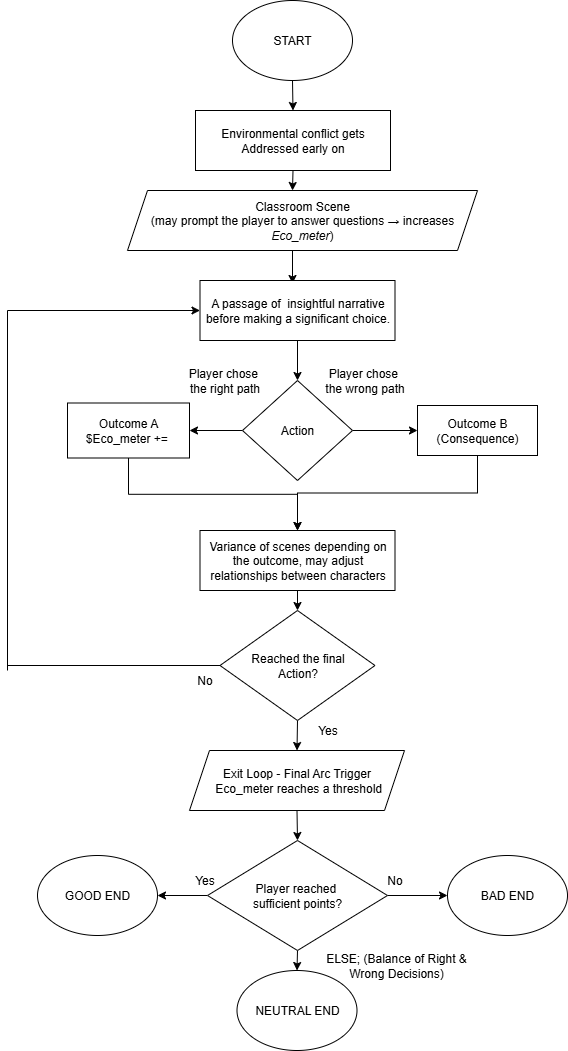

The diagram above was exported from draw.io. Its source (the exported page's mxGraphModel, read from the mxfile embedded in the PNG):
<mxGraphModel dx="1158" dy="624" grid="1" gridSize="10" guides="1" tooltips="1" connect="1" arrows="1" fold="1" page="1" pageScale="1" pageWidth="850" pageHeight="1100" background="none" math="0" shadow="0">
  <root>
    <mxCell id="0" />
    <mxCell id="1" parent="0" />
    <mxCell id="IANGOBMAhrvs2Nycudhk-3" style="edgeStyle=orthogonalEdgeStyle;rounded=0;orthogonalLoop=1;jettySize=auto;html=1;exitX=0.5;exitY=1;exitDx=0;exitDy=0;entryX=0.5;entryY=0;entryDx=0;entryDy=0;" edge="1" parent="1" source="IANGOBMAhrvs2Nycudhk-1" target="IANGOBMAhrvs2Nycudhk-2">
      <mxGeometry relative="1" as="geometry" />
    </mxCell>
    <mxCell id="IANGOBMAhrvs2Nycudhk-1" value="START" style="ellipse;whiteSpace=wrap;html=1;" vertex="1" parent="1">
      <mxGeometry x="365" y="20" width="120" height="80" as="geometry" />
    </mxCell>
    <mxCell id="IANGOBMAhrvs2Nycudhk-5" style="edgeStyle=orthogonalEdgeStyle;rounded=0;orthogonalLoop=1;jettySize=auto;html=1;exitX=0.5;exitY=1;exitDx=0;exitDy=0;entryX=0.5;entryY=0;entryDx=0;entryDy=0;" edge="1" parent="1" source="IANGOBMAhrvs2Nycudhk-2">
      <mxGeometry relative="1" as="geometry">
        <mxPoint x="425" y="210" as="targetPoint" />
      </mxGeometry>
    </mxCell>
    <mxCell id="IANGOBMAhrvs2Nycudhk-2" value="Environmental conflict gets Addressed early on" style="rounded=0;whiteSpace=wrap;html=1;" vertex="1" parent="1">
      <mxGeometry x="328" y="130" width="195" height="60" as="geometry" />
    </mxCell>
    <mxCell id="IANGOBMAhrvs2Nycudhk-7" style="edgeStyle=orthogonalEdgeStyle;rounded=0;orthogonalLoop=1;jettySize=auto;html=1;exitX=0.5;exitY=1;exitDx=0;exitDy=0;" edge="1" parent="1">
      <mxGeometry relative="1" as="geometry">
        <mxPoint x="430" y="270" as="sourcePoint" />
        <mxPoint x="425" y="303" as="targetPoint" />
      </mxGeometry>
    </mxCell>
    <mxCell id="IANGOBMAhrvs2Nycudhk-12" style="edgeStyle=orthogonalEdgeStyle;rounded=0;orthogonalLoop=1;jettySize=auto;html=1;exitX=1;exitY=0.5;exitDx=0;exitDy=0;entryX=0;entryY=0.5;entryDx=0;entryDy=0;" edge="1" parent="1" source="IANGOBMAhrvs2Nycudhk-6" target="IANGOBMAhrvs2Nycudhk-10">
      <mxGeometry relative="1" as="geometry" />
    </mxCell>
    <mxCell id="IANGOBMAhrvs2Nycudhk-13" value="" style="edgeStyle=orthogonalEdgeStyle;rounded=0;orthogonalLoop=1;jettySize=auto;html=1;" edge="1" parent="1" source="IANGOBMAhrvs2Nycudhk-6" target="IANGOBMAhrvs2Nycudhk-11">
      <mxGeometry relative="1" as="geometry" />
    </mxCell>
    <mxCell id="IANGOBMAhrvs2Nycudhk-6" value="Action" style="rhombus;whiteSpace=wrap;html=1;" vertex="1" parent="1">
      <mxGeometry x="375" y="400" width="110" height="100" as="geometry" />
    </mxCell>
    <mxCell id="IANGOBMAhrvs2Nycudhk-9" value="Classroom Scene&lt;div&gt;(may prompt the player to answer questions&amp;nbsp;&lt;span style=&quot;background-color: transparent; color: light-dark(rgb(0, 0, 0), rgb(255, 255, 255));&quot;&gt;→ increases &lt;/span&gt;&lt;em style=&quot;background-color: transparent; color: light-dark(rgb(0, 0, 0), rgb(255, 255, 255));&quot; data-end=&quot;760&quot; data-start=&quot;749&quot;&gt;Eco_meter&lt;/em&gt;&lt;span style=&quot;background-color: transparent; color: light-dark(rgb(0, 0, 0), rgb(255, 255, 255));&quot;&gt;)&lt;/span&gt;&lt;/div&gt;" style="shape=parallelogram;perimeter=parallelogramPerimeter;whiteSpace=wrap;html=1;fixedSize=1;" vertex="1" parent="1">
      <mxGeometry x="260" y="210" width="350" height="60" as="geometry" />
    </mxCell>
    <mxCell id="IANGOBMAhrvs2Nycudhk-16" style="edgeStyle=orthogonalEdgeStyle;rounded=0;orthogonalLoop=1;jettySize=auto;html=1;exitX=0.5;exitY=1;exitDx=0;exitDy=0;entryX=0.5;entryY=0;entryDx=0;entryDy=0;" edge="1" parent="1" source="IANGOBMAhrvs2Nycudhk-10" target="IANGOBMAhrvs2Nycudhk-14">
      <mxGeometry relative="1" as="geometry" />
    </mxCell>
    <mxCell id="IANGOBMAhrvs2Nycudhk-10" value="Outcome B&lt;div&gt;(Consequence)&lt;/div&gt;" style="rounded=0;whiteSpace=wrap;html=1;" vertex="1" parent="1">
      <mxGeometry x="550" y="425" width="120" height="50" as="geometry" />
    </mxCell>
    <mxCell id="IANGOBMAhrvs2Nycudhk-15" style="edgeStyle=orthogonalEdgeStyle;rounded=0;orthogonalLoop=1;jettySize=auto;html=1;exitX=0.5;exitY=1;exitDx=0;exitDy=0;entryX=0.5;entryY=0;entryDx=0;entryDy=0;" edge="1" parent="1" source="IANGOBMAhrvs2Nycudhk-11" target="IANGOBMAhrvs2Nycudhk-14">
      <mxGeometry relative="1" as="geometry" />
    </mxCell>
    <mxCell id="IANGOBMAhrvs2Nycudhk-11" value="Outcome A&lt;div&gt;$Eco_meter +=&amp;nbsp;&lt;/div&gt;" style="rounded=0;whiteSpace=wrap;html=1;" vertex="1" parent="1">
      <mxGeometry x="200" y="422.5" width="122" height="55" as="geometry" />
    </mxCell>
    <mxCell id="IANGOBMAhrvs2Nycudhk-19" style="edgeStyle=orthogonalEdgeStyle;rounded=0;orthogonalLoop=1;jettySize=auto;html=1;exitX=0.5;exitY=1;exitDx=0;exitDy=0;entryX=0.5;entryY=0;entryDx=0;entryDy=0;" edge="1" parent="1" source="IANGOBMAhrvs2Nycudhk-14" target="IANGOBMAhrvs2Nycudhk-18">
      <mxGeometry relative="1" as="geometry" />
    </mxCell>
    <mxCell id="IANGOBMAhrvs2Nycudhk-14" value="Variance of scenes depending on the outcome, may adjust relationships between characters" style="rounded=0;whiteSpace=wrap;html=1;" vertex="1" parent="1">
      <mxGeometry x="332.5" y="550" width="195" height="60" as="geometry" />
    </mxCell>
    <mxCell id="IANGOBMAhrvs2Nycudhk-24" style="edgeStyle=orthogonalEdgeStyle;rounded=0;orthogonalLoop=1;jettySize=auto;html=1;exitX=0.5;exitY=1;exitDx=0;exitDy=0;entryX=0.5;entryY=0;entryDx=0;entryDy=0;" edge="1" parent="1" source="IANGOBMAhrvs2Nycudhk-17" target="IANGOBMAhrvs2Nycudhk-6">
      <mxGeometry relative="1" as="geometry" />
    </mxCell>
    <mxCell id="IANGOBMAhrvs2Nycudhk-17" value="A passage of&amp;nbsp; insightful narrative before making a significant choice." style="rounded=0;whiteSpace=wrap;html=1;" vertex="1" parent="1">
      <mxGeometry x="332.5" y="300" width="195" height="60" as="geometry" />
    </mxCell>
    <mxCell id="IANGOBMAhrvs2Nycudhk-27" style="edgeStyle=orthogonalEdgeStyle;rounded=0;orthogonalLoop=1;jettySize=auto;html=1;exitX=0.5;exitY=1;exitDx=0;exitDy=0;entryX=0.5;entryY=0;entryDx=0;entryDy=0;" edge="1" parent="1" source="IANGOBMAhrvs2Nycudhk-18" target="IANGOBMAhrvs2Nycudhk-26">
      <mxGeometry relative="1" as="geometry" />
    </mxCell>
    <mxCell id="IANGOBMAhrvs2Nycudhk-18" value="&lt;div&gt;Reached the final&lt;/div&gt;Action?" style="rhombus;whiteSpace=wrap;html=1;" vertex="1" parent="1">
      <mxGeometry x="352.5" y="630" width="155" height="110" as="geometry" />
    </mxCell>
    <mxCell id="IANGOBMAhrvs2Nycudhk-21" value="" style="endArrow=none;html=1;rounded=0;entryX=0;entryY=0.5;entryDx=0;entryDy=0;" edge="1" parent="1" target="IANGOBMAhrvs2Nycudhk-18">
      <mxGeometry width="50" height="50" relative="1" as="geometry">
        <mxPoint x="140" y="685" as="sourcePoint" />
        <mxPoint x="530" y="720" as="targetPoint" />
      </mxGeometry>
    </mxCell>
    <mxCell id="IANGOBMAhrvs2Nycudhk-22" value="" style="endArrow=none;html=1;rounded=0;" edge="1" parent="1">
      <mxGeometry width="50" height="50" relative="1" as="geometry">
        <mxPoint x="140" y="690" as="sourcePoint" />
        <mxPoint x="140" y="330" as="targetPoint" />
      </mxGeometry>
    </mxCell>
    <mxCell id="IANGOBMAhrvs2Nycudhk-23" value="" style="endArrow=classic;html=1;rounded=0;entryX=0;entryY=0.5;entryDx=0;entryDy=0;" edge="1" parent="1" target="IANGOBMAhrvs2Nycudhk-17">
      <mxGeometry width="50" height="50" relative="1" as="geometry">
        <mxPoint x="140" y="330" as="sourcePoint" />
        <mxPoint x="530" y="350" as="targetPoint" />
      </mxGeometry>
    </mxCell>
    <mxCell id="IANGOBMAhrvs2Nycudhk-25" value="No" style="text;html=1;align=center;verticalAlign=middle;whiteSpace=wrap;rounded=0;" vertex="1" parent="1">
      <mxGeometry x="270" y="670" width="135" height="60" as="geometry" />
    </mxCell>
    <mxCell id="IANGOBMAhrvs2Nycudhk-33" style="edgeStyle=orthogonalEdgeStyle;rounded=0;orthogonalLoop=1;jettySize=auto;html=1;exitX=0.5;exitY=1;exitDx=0;exitDy=0;entryX=0.5;entryY=0;entryDx=0;entryDy=0;" edge="1" parent="1" source="IANGOBMAhrvs2Nycudhk-26" target="IANGOBMAhrvs2Nycudhk-32">
      <mxGeometry relative="1" as="geometry" />
    </mxCell>
    <mxCell id="IANGOBMAhrvs2Nycudhk-26" value="Exit Loop -&amp;nbsp;&lt;span style=&quot;background-color: transparent; color: light-dark(rgb(0, 0, 0), rgb(255, 255, 255));&quot;&gt;Final Arc Trigger&lt;/span&gt;&lt;div&gt;&amp;nbsp;Eco_meter reaches a threshold&lt;span style=&quot;background-color: transparent; color: light-dark(rgb(0, 0, 0), rgb(255, 255, 255));&quot;&gt;&lt;/span&gt;&lt;/div&gt;" style="shape=parallelogram;perimeter=parallelogramPerimeter;whiteSpace=wrap;html=1;fixedSize=1;" vertex="1" parent="1">
      <mxGeometry x="322" y="770" width="215" height="60" as="geometry" />
    </mxCell>
    <mxCell id="IANGOBMAhrvs2Nycudhk-29" value="Yes" style="text;html=1;align=center;verticalAlign=middle;whiteSpace=wrap;rounded=0;" vertex="1" parent="1">
      <mxGeometry x="392.5" y="720" width="135" height="60" as="geometry" />
    </mxCell>
    <mxCell id="IANGOBMAhrvs2Nycudhk-30" value="Player chose&amp;nbsp;&lt;div&gt;the right path&lt;/div&gt;" style="text;html=1;align=center;verticalAlign=middle;whiteSpace=wrap;rounded=0;" vertex="1" parent="1">
      <mxGeometry x="290" y="370" width="135" height="60" as="geometry" />
    </mxCell>
    <mxCell id="IANGOBMAhrvs2Nycudhk-31" value="Player chose&amp;nbsp;&lt;div&gt;the wrong path&lt;/div&gt;" style="text;html=1;align=center;verticalAlign=middle;whiteSpace=wrap;rounded=0;" vertex="1" parent="1">
      <mxGeometry x="430" y="370" width="135" height="60" as="geometry" />
    </mxCell>
    <mxCell id="IANGOBMAhrvs2Nycudhk-38" style="edgeStyle=orthogonalEdgeStyle;rounded=0;orthogonalLoop=1;jettySize=auto;html=1;exitX=1;exitY=0.5;exitDx=0;exitDy=0;entryX=0;entryY=0.5;entryDx=0;entryDy=0;" edge="1" parent="1" source="IANGOBMAhrvs2Nycudhk-32" target="IANGOBMAhrvs2Nycudhk-37">
      <mxGeometry relative="1" as="geometry" />
    </mxCell>
    <mxCell id="IANGOBMAhrvs2Nycudhk-39" style="edgeStyle=orthogonalEdgeStyle;rounded=0;orthogonalLoop=1;jettySize=auto;html=1;exitX=0.5;exitY=1;exitDx=0;exitDy=0;entryX=0.5;entryY=0;entryDx=0;entryDy=0;" edge="1" parent="1" source="IANGOBMAhrvs2Nycudhk-32" target="IANGOBMAhrvs2Nycudhk-36">
      <mxGeometry relative="1" as="geometry" />
    </mxCell>
    <mxCell id="IANGOBMAhrvs2Nycudhk-40" style="edgeStyle=orthogonalEdgeStyle;rounded=0;orthogonalLoop=1;jettySize=auto;html=1;exitX=0;exitY=0.5;exitDx=0;exitDy=0;entryX=1;entryY=0.5;entryDx=0;entryDy=0;" edge="1" parent="1" source="IANGOBMAhrvs2Nycudhk-32" target="IANGOBMAhrvs2Nycudhk-35">
      <mxGeometry relative="1" as="geometry" />
    </mxCell>
    <mxCell id="IANGOBMAhrvs2Nycudhk-32" value="&lt;div&gt;Player reached&amp;nbsp;&lt;/div&gt;&lt;div&gt;sufficient points?&lt;/div&gt;" style="rhombus;whiteSpace=wrap;html=1;" vertex="1" parent="1">
      <mxGeometry x="340" y="860" width="180" height="110" as="geometry" />
    </mxCell>
    <mxCell id="IANGOBMAhrvs2Nycudhk-35" value="GOOD END" style="ellipse;whiteSpace=wrap;html=1;" vertex="1" parent="1">
      <mxGeometry x="170" y="875" width="120" height="80" as="geometry" />
    </mxCell>
    <mxCell id="IANGOBMAhrvs2Nycudhk-36" value="NEUTRAL END" style="ellipse;whiteSpace=wrap;html=1;" vertex="1" parent="1">
      <mxGeometry x="369.5" y="990" width="120" height="80" as="geometry" />
    </mxCell>
    <mxCell id="IANGOBMAhrvs2Nycudhk-37" value="BAD END" style="ellipse;whiteSpace=wrap;html=1;" vertex="1" parent="1">
      <mxGeometry x="580" y="875" width="120" height="80" as="geometry" />
    </mxCell>
    <mxCell id="IANGOBMAhrvs2Nycudhk-41" value="No" style="text;html=1;align=center;verticalAlign=middle;whiteSpace=wrap;rounded=0;" vertex="1" parent="1">
      <mxGeometry x="460" y="870" width="135" height="60" as="geometry" />
    </mxCell>
    <mxCell id="IANGOBMAhrvs2Nycudhk-42" value="Yes" style="text;html=1;align=center;verticalAlign=middle;whiteSpace=wrap;rounded=0;" vertex="1" parent="1">
      <mxGeometry x="270" y="870" width="135" height="60" as="geometry" />
    </mxCell>
    <mxCell id="IANGOBMAhrvs2Nycudhk-43" value="ELSE; (Balance of Right &amp;amp;&lt;div&gt;Wrong Decisions)&lt;/div&gt;" style="text;html=1;align=center;verticalAlign=middle;whiteSpace=wrap;rounded=0;" vertex="1" parent="1">
      <mxGeometry x="430" y="955" width="198" height="60" as="geometry" />
    </mxCell>
  </root>
</mxGraphModel>